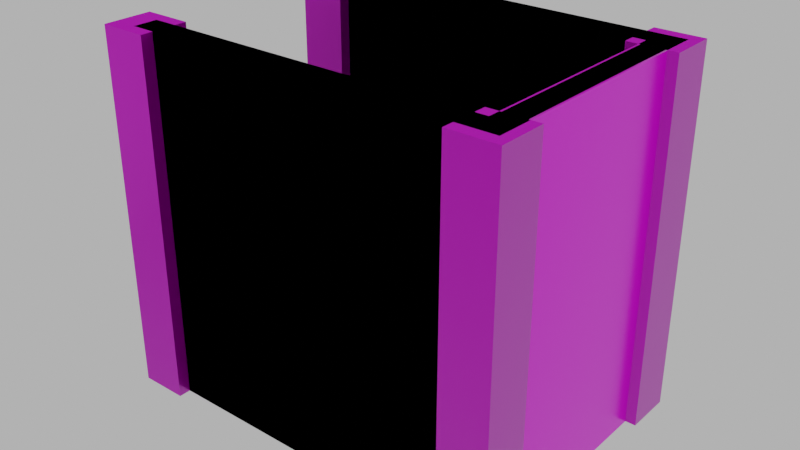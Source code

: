# Source: floor_top_wall_blocker001.blend  (saved by Blender 4.1.24; exported with 4.5.12 LTS)
import bpy
from mathutils import Matrix  # noqa: F401  (used for matrix-valued properties, if any)

bpy.ops.wm.read_factory_settings(use_empty=True)
scene = bpy.context.scene
scene.name = 'Scene'

# ---- images (referenced by path relative to the original .blend; pixels are not part of the script)
import os
ASSET_DIR = os.environ.get("B2B_ASSET_DIR", "")  # directory of the original .blend (textures are referenced by path, not embedded)
HERE = os.path.dirname(os.path.abspath(__file__))  # packed textures are extracted next to this script under _unpacked/

def load_image(name, relpath, width, height, colorspace="sRGB"):
    """Load a texture the original file referenced (path relative to the .blend, or extracted next to this script)."""
    p = next((c for c in (os.path.join(HERE, relpath), os.path.join(ASSET_DIR, relpath)) if relpath and os.path.exists(c)), "")
    if p:
        img = bpy.data.images.load(p, check_existing=True)
        img.name = name
    else:  # same state as the original file: an image datablock whose file is absent (Cycles renders it pink)
        img = bpy.data.images.new(name, width, height)
        img.source = "FILE"
        img.filepath = "//" + (relpath or name)
    img.colorspace_settings.name = colorspace
    return img
img_concrete043b_1k_jpg_color_jpg_001 = load_image('Concrete043B_1K-JPG_Color.jpg.001', 'Concrete043B_1K-JPG_Color.jpg', 1024, 1024, 'sRGB')
img_concrete043b_1k_jpg_metalness_jpg_001 = load_image('Concrete043B_1K-JPG_Metalness.jpg.001', 'Concrete043B_1K-JPG_Metalness.jpg', 1024, 1024, 'sRGB')
img_concrete043b_1k_jpg_roughness_jpg_001 = load_image('Concrete043B_1K-JPG_Roughness.jpg.001', 'Concrete043B_1K-JPG_Roughness.jpg', 1024, 1024, 'sRGB')
img_concrete043b_1k_jpg_normalgl_jpg_001 = load_image('Concrete043B_1K-JPG_NormalGL.jpg.001', 'Concrete043B_1K-JPG_NormalGL.jpg', 1024, 1024, 'Non-Color')

# ---- materials (node trees are filled in below, after node groups)
mat_concrete = bpy.data.materials.new('Concrete')
mat_concrete.use_transparent_shadow = False

# ---- material node trees
mat_concrete.use_nodes = True; mat_concrete.node_tree.nodes.clear()
_N = mat_concrete.node_tree.nodes; _L = mat_concrete.node_tree.links
n0 = _N.new('NodeFrame'); n0.name = 'Frame'; n0.location = (-1270, 340)
n0.label = 'Mapping'
n0.width = 400
n1 = _N.new('NodeFrame'); n1.name = 'Frame.001'; n1.location = (-628, 540)
n1.label = 'Textures'
n1.width = 358
n2 = _N.new('ShaderNodeOutputMaterial'); n2.name = 'Material Output'; n2.location = (300, 300)
n3 = _N.new('ShaderNodeBsdfPrincipled'); n3.name = 'Principled BSDF'; n3.location = (10, 300)
n3.distribution = 'GGX'
n3.subsurface_method = 'RANDOM_WALK_SKIN'
n3.inputs[3].default_value = 1.45
n3.inputs[27].default_value = (0.0, 0.0, 0.0, 1.0)
n3.inputs[28].default_value = 1.0
n4 = _N.new('ShaderNodeTexImage'); n4.name = 'Image Texture'; n4.location = (88, -40)
n4.label = 'Base Color'
n4.image = img_concrete043b_1k_jpg_color_jpg_001
n5 = _N.new('ShaderNodeTexImage'); n5.name = 'Image Texture.001'; n5.location = (88, -320)
n5.label = 'Metallic'
n5.image = img_concrete043b_1k_jpg_metalness_jpg_001
n6 = _N.new('ShaderNodeTexImage'); n6.name = 'Image Texture.002'; n6.location = (88, -600)
n6.label = 'Roughness'
n6.image = img_concrete043b_1k_jpg_roughness_jpg_001
n7 = _N.new('ShaderNodeTexImage'); n7.name = 'Image Texture.003'; n7.location = (88, -880)
n7.label = 'Normal'
n7.image = img_concrete043b_1k_jpg_normalgl_jpg_001
n8 = _N.new('ShaderNodeNormalMap'); n8.name = 'Normal Map'; n8.location = (-240, -340)
n9 = _N.new('ShaderNodeMapping'); n9.name = 'Mapping'; n9.location = (230, -40)
n10 = _N.new('NodeReroute'); n10.name = 'Reroute'; n10.location = (38, -596)
n10.width = 16
n10.socket_idname = 'NodeSocketVector'
n11 = _N.new('ShaderNodeTexCoord'); n11.name = 'Texture Coordinate'; n11.location = (30, -40)
n12 = _N.new('ShaderNodeValue'); n12.name = 'Value'; n12.location = (45, -324)
n12.outputs[0].default_value = 5.0
n4.parent = n1
n5.parent = n1
n6.parent = n1
n7.parent = n1
n9.parent = n0
n10.parent = n1
n11.parent = n0
n12.parent = n0
_L.new(n3.outputs[0], n2.inputs[0])
_L.new(n4.outputs[0], n3.inputs[0])
_L.new(n5.outputs[0], n3.inputs[1])
_L.new(n6.outputs[0], n3.inputs[2])
_L.new(n7.outputs[0], n8.inputs[1])
_L.new(n8.outputs[0], n3.inputs[5])
_L.new(n10.outputs[0], n4.inputs[0])
_L.new(n10.outputs[0], n5.inputs[0])
_L.new(n10.outputs[0], n6.inputs[0])
_L.new(n10.outputs[0], n7.inputs[0])
_L.new(n9.outputs[0], n10.inputs[0])
_L.new(n11.outputs[2], n9.inputs[0])
_L.new(n12.outputs[0], n9.inputs[3])
n2.is_active_output = True

# ---- world
world_world = bpy.data.worlds.new('World'); scene.world = world_world
world_world.use_nodes = True; world_world.node_tree.nodes.clear()
_N = world_world.node_tree.nodes; _L = world_world.node_tree.links
n0 = _N.new('ShaderNodeOutputWorld'); n0.name = 'World Output'; n0.location = (300, 300)
n1 = _N.new('ShaderNodeBackground'); n1.name = 'Background'; n1.location = (10, 300)
n1.inputs[0].default_value = (0.05088, 0.05088, 0.05088, 1.0)
n1.inputs[1].default_value = 10.0
_L.new(n1.outputs[0], n0.inputs[0])
n0.is_active_output = True
world_world.color = (0.05088, 0.05088, 0.05088)
world_world.use_sun_shadow = False
world_world.sun_shadow_jitter_overblur = 0.0

# ---- meshes
me_cube_031 = bpy.data.meshes.new('Cube.031')
me_cube_031.from_pydata([(0.7857, -2.2, -1.192e-07), (0.7857, -2.2, 3.0), (0.7857, -1.8, -1.192e-07), (0.7857, -1.8, 3.0), (1.186, -2.2, -1.192e-07), (1.186, -2.2, 3.0), (1.186, -1.8, -1.192e-07), (1.186, -1.8, 3.0), (-2.214, -2.2, -1.192e-07), (-2.214, -2.2, 3.0), (-2.214, -1.8, -1.192e-07), (-2.214, -1.8, 3.0), (-1.814, -2.2, -1.192e-07), (-1.814, -2.2, 3.0), (-1.814, -1.8, -1.192e-07), (-1.814, -1.8, 3.0), (1.0, -3.9, -1.192e-07), (1.0, -3.9, 3.0), (1.0, -4.1, -1.192e-07), (1.0, -4.1, 3.0), (-2.0, -3.9, -1.192e-07), (-2.0, -3.9, 3.0), (-2.0, -4.1, -1.192e-07), (-2.0, -4.1, 3.0), (0.7857, -4.2, -1.192e-07), (0.7857, -4.2, 3.0), (0.7857, -3.8, -1.192e-07), (0.7857, -3.8, 3.0), (1.186, -4.2, -1.192e-07), (1.186, -4.2, 3.0), (1.186, -3.8, -1.192e-07), (1.186, -3.8, 3.0), (-2.214, -4.2, -1.192e-07), (-2.214, -4.2, 3.0), (-2.214, -3.8, -1.192e-07), (-2.214, -3.8, 3.0), (-1.814, -4.2, -1.192e-07), (-1.814, -4.2, 3.0), (-1.814, -3.8, -1.192e-07), (-1.814, -3.8, 3.0), (0.8857, -2.0, 0.0), (0.8857, -2.0, 3.0), (1.086, -2.0, 0.0), (1.086, -2.0, 3.0), (0.8857, -4.0, 0.0), (0.8857, -4.0, 3.0), (1.086, -4.0, 0.0), (1.086, -4.0, 3.0), (1.0, -1.9, -1.192e-07), (1.0, -1.9, 3.0), (1.0, -2.1, -1.192e-07), (1.0, -2.1, 3.0), (-2.0, -1.9, -1.192e-07), (-2.0, -1.9, 3.0), (-2.0, -2.1, -1.192e-07), (-2.0, -2.1, 3.0)], [], [(0, 1, 3, 2), (2, 3, 7, 6), (6, 7, 5, 4), (4, 5, 1, 0), (2, 6, 4, 0), (7, 3, 1, 5), (8, 9, 11, 10), (10, 11, 15, 14), (14, 15, 13, 12), (12, 13, 9, 8), (10, 14, 12, 8), (15, 11, 9, 13), (16, 17, 19, 18), (22, 23, 21, 20), (24, 25, 27, 26), (26, 27, 31, 30), (30, 31, 29, 28), (28, 29, 25, 24), (26, 30, 28, 24), (31, 27, 25, 29), (32, 33, 35, 34), (34, 35, 39, 38), (38, 39, 37, 36), (36, 37, 33, 32), (34, 38, 36, 32), (39, 35, 33, 37), (40, 41, 43, 42), (46, 47, 45, 44), (23, 19, 17, 21), (18, 22, 20, 16), (21, 17, 16, 20), (19, 23, 22, 18), (47, 43, 41, 45), (42, 46, 44, 40), (45, 41, 40, 44), (43, 47, 46, 42), (48, 49, 51, 50), (54, 55, 53, 52), (55, 51, 49, 53), (50, 54, 52, 48), (53, 49, 48, 52), (51, 55, 54, 50)])
_uv = me_cube_031.uv_layers.new(name='UVMap')
_uv.uv.foreach_set('vector', [0.7143, 0.6715, 0.7143, 0.8762, 0.687, 0.8762, 0.687, 0.6715, 0.687, 0.6715, 0.687, 0.8762, 0.6598, 0.8762, 0.6598, 0.6715, 0.6598, 0.6715, 0.6598, 0.8762, 0.6325, 0.8762, 0.6325, 0.6715, 0.6325, 0.6715, 0.6325, 0.8762, 0.6052, 0.8762, 0.6052, 0.6715, 0.6052, 0.6442, 0.6325, 0.6442, 0.6325, 0.6715, 0.6052, 0.6715, 0.6325, 0.9035, 0.6052, 0.9035, 0.6052, 0.8762, 0.6325, 0.8762, 0.1374, 0.7398, 0.1374, 0.9445, 0.1101, 0.9445, 0.1101, 0.7398, 0.1101, 0.7398, 0.1101, 0.9445, 0.08282, 0.9445, 0.08282, 0.7398, 0.08282, 0.7398, 0.08282, 0.9445, 0.05553, 0.9445, 0.05553, 0.7398, 0.05553, 0.7398, 0.05553, 0.9445, 0.02823, 0.9445, 0.02823, 0.7398, 0.02823, 0.7125, 0.05553, 0.7125, 0.05553, 0.7398, 0.02823, 0.7398, 0.05553, 0.9718, 0.02823, 0.9718, 0.02823, 0.9445, 0.05553, 0.9445, 0.04188, 0.2466, 0.04188, 0.4513, 0.02823, 0.4513, 0.02823, 0.2466, 0.2602, 0.2466, 0.2602, 0.4513, 0.2466, 0.4513, 0.2466, 0.2466, 0.88, 0.6715, 0.88, 0.8762, 0.8527, 0.8762, 0.8527, 0.6715, 0.8527, 0.6715, 0.8527, 0.8762, 0.8254, 0.8762, 0.8254, 0.6715, 0.8254, 0.6715, 0.8254, 0.8762, 0.7981, 0.8762, 0.7981, 0.6715, 0.7981, 0.6715, 0.7981, 0.8762, 0.7708, 0.8762, 0.7708, 0.6715, 0.7708, 0.6442, 0.7981, 0.6442, 0.7981, 0.6715, 0.7708, 0.6715, 0.7981, 0.9035, 0.7708, 0.9035, 0.7708, 0.8762, 0.7981, 0.8762, 0.9346, 0.05553, 0.9346, 0.2602, 0.9073, 0.2602, 0.9073, 0.05553, 0.9073, 0.05553, 0.9073, 0.2602, 0.88, 0.2602, 0.88, 0.05553, 0.88, 0.05553, 0.88, 0.2602, 0.8527, 0.2602, 0.8527, 0.05553, 0.8527, 0.05553, 0.8527, 0.2602, 0.8254, 0.2602, 0.8254, 0.05553, 0.8254, 0.02823, 0.8527, 0.02823, 0.8527, 0.05553, 0.8254, 0.05553, 0.8527, 0.2875, 0.8254, 0.2875, 0.8254, 0.2602, 0.8527, 0.2602, 0.6188, 0.2466, 0.6188, 0.4513, 0.6052, 0.4513, 0.6052, 0.2466, 0.7689, 0.2466, 0.7689, 0.4513, 0.7553, 0.4513, 0.7553, 0.2466, 0.2602, 0.4513, 0.2602, 0.656, 0.2466, 0.656, 0.2466, 0.4513, 0.04188, 0.2329, 0.2466, 0.2329, 0.2466, 0.2466, 0.04188, 0.2466, 0.2466, 0.4513, 0.04188, 0.4513, 0.04188, 0.2466, 0.2466, 0.2466, 0.04188, 0.02823, 0.2466, 0.02823, 0.2466, 0.2329, 0.04188, 0.2329, 0.7689, 0.4513, 0.7689, 0.5878, 0.7553, 0.5878, 0.7553, 0.4513, 0.6188, 0.2329, 0.7553, 0.2329, 0.7553, 0.2466, 0.6188, 0.2466, 0.7553, 0.4513, 0.6188, 0.4513, 0.6188, 0.2466, 0.7553, 0.2466, 0.6188, 0.02823, 0.7553, 0.02823, 0.7553, 0.2329, 0.6188, 0.2329, 0.04188, 0.2466, 0.04188, 0.4513, 0.02823, 0.4513, 0.02823, 0.2466, 0.2602, 0.2466, 0.2602, 0.4513, 0.2466, 0.4513, 0.2466, 0.2466, 0.2602, 0.4513, 0.2602, 0.656, 0.2466, 0.656, 0.2466, 0.4513, 0.04188, 0.2329, 0.2466, 0.2329, 0.2466, 0.2466, 0.04188, 0.2466, 0.2466, 0.4513, 0.04188, 0.4513, 0.04188, 0.2466, 0.2466, 0.2466, 0.04188, 0.02823, 0.2466, 0.02823, 0.2466, 0.2329, 0.04188, 0.2329])
me_cube_031.materials.append(mat_concrete)
me_cube_031.update()
me_cube_032 = bpy.data.meshes.new('Cube.032')
me_cube_032.from_pydata([(-2.0, -2.1, 3.0), (-2.0, -1.9, 3.0), (-2.0, -2.1, -1.192e-07), (-2.0, -1.9, -1.192e-07), (1.1, -3.9, -1.192e-07), (1.1, -3.9, 3.0), (1.1, -4.1, -1.192e-07), (1.1, -4.1, 3.0), (-2.014, -3.9, -1.192e-07), (-2.014, -3.9, 3.0), (-2.014, -4.1, -1.192e-07), (-2.014, -4.1, 3.0), (0.9, -2.1, -1.192e-07), (1.1, -2.1, 3.0), (0.9, -2.1, 3.0), (1.1, -2.1, -1.192e-07), (0.9, -1.9, -1.192e-07), (0.9, -1.9, 3.0), (1.1, -1.9, 3.0), (1.1, -1.9, -1.192e-07), (0.9, -4.1, -1.192e-07), (0.9, -4.1, 3.0), (0.9, -3.9, -1.192e-07), (0.9, -3.9, 3.0)], [], [(16, 12, 2, 3), (2, 0, 1, 3), (17, 16, 3, 1), (12, 14, 0, 2), (4, 5, 7, 6), (20, 21, 11, 10), (10, 11, 9, 8), (14, 13, 18, 17), (20, 10, 8, 22), (21, 7, 5, 23), (22, 23, 14, 12), (13, 15, 19, 18), (16, 17, 18, 19), (15, 12, 16, 19), (4, 22, 12, 15), (14, 17, 1, 0), (11, 21, 23, 9), (6, 20, 22, 4), (8, 9, 23, 22), (6, 7, 21, 20), (5, 4, 15, 13), (23, 5, 13, 14)])
_uv = me_cube_032.uv_layers.new(name='UVMap')
_uv.uv.foreach_set('vector', [0.06235, 0.2466, 0.06235, 0.2466, 0.06235, 0.2466, 0.06235, 0.2466, 0.06235, 0.2466, 0.06235, 0.4513, 0.06235, 0.4513, 0.06235, 0.2466, 0.06235, 0.4513, 0.06235, 0.2466, 0.06235, 0.2466, 0.06235, 0.4513, 0.06235, 0.2466, 0.06235, 0.4513, 0.06235, 0.4513, 0.06235, 0.2466, 0.04188, 0.2466, 0.04188, 0.4513, 0.02823, 0.4513, 0.02823, 0.2466, 0.06235, 0.2329, 0.06235, 0.02823, 0.2466, 0.02823, 0.2466, 0.2329, 0.2602, 0.2466, 0.2602, 0.4513, 0.2466, 0.4513, 0.2466, 0.2466, 0.2466, 0.6355, 0.2466, 0.656, 0.2466, 0.656, 0.2466, 0.6355, 0.06235, 0.2329, 0.2466, 0.2329, 0.2466, 0.2466, 0.06235, 0.2466, 0.2602, 0.6355, 0.2602, 0.656, 0.2466, 0.656, 0.2466, 0.6355, 0.06235, 0.2466, 0.06235, 0.4513, 0.06235, 0.4513, 0.06235, 0.2466, 0.04188, 0.4513, 0.04188, 0.2466, 0.04188, 0.2466, 0.04188, 0.4513, 0.06235, 0.2466, 0.06235, 0.4513, 0.04188, 0.4513, 0.04188, 0.2466, 0.04188, 0.2466, 0.06235, 0.2466, 0.06235, 0.2466, 0.04188, 0.2466, 0.04188, 0.2466, 0.06235, 0.2466, 0.06235, 0.2466, 0.04188, 0.2466, 0.2466, 0.6355, 0.2466, 0.6355, 0.2466, 0.6355, 0.2466, 0.6355, 0.2602, 0.4513, 0.2602, 0.6355, 0.2466, 0.6355, 0.2466, 0.4513, 0.04188, 0.2329, 0.06235, 0.2329, 0.06235, 0.2466, 0.04188, 0.2466, 0.2466, 0.2466, 0.2466, 0.4513, 0.06235, 0.4513, 0.06235, 0.2466, 0.04188, 0.2329, 0.04188, 0.02823, 0.06235, 0.02823, 0.06235, 0.2329, 0.04188, 0.4513, 0.04188, 0.2466, 0.04188, 0.2466, 0.04188, 0.4513, 0.2466, 0.6355, 0.2466, 0.656, 0.2466, 0.656, 0.2466, 0.6355])
me_cube_032.materials.append(mat_concrete)
me_cube_032.update()

# ---- objects
ob_floor_top_wall_blocker_001 = bpy.data.objects.new('floor_top_wall_blocker.001', me_cube_031)
ob_floor_top_wall_blocker_001__colonly = bpy.data.objects.new('floor_top_wall_blocker.001 -colonly', me_cube_032)

# ---- transforms, parenting, visibility, modifiers, constraints
ob_floor_top_wall_blocker_001.location = (0.0, 0.0, 0.0)
ob_floor_top_wall_blocker_001__colonly.parent = ob_floor_top_wall_blocker_001
ob_floor_top_wall_blocker_001__colonly.location = (0.0, 0.0, 0.0)
ob_floor_top_wall_blocker_001__colonly.display_type = 'WIRE'

# ---- collection membership
scene.collection.objects.link(ob_floor_top_wall_blocker_001)
scene.collection.objects.link(ob_floor_top_wall_blocker_001__colonly)

# ---- scene / render settings (as saved in the file)
scene.frame_start = 1; scene.frame_end = 250; scene.frame_set(1)
scene.render.engine = 'BLENDER_EEVEE_NEXT'
scene.cycles.sampling_pattern = 'TABULATED_SOBOL'
scene.eevee.ray_tracing_options.trace_max_roughness = 0.0
scene.view_settings.view_transform = 'Filmic'
bpy.context.view_layer.update()

# ---- added for rendering (the .blend has no active camera): camera
cam_auto = bpy.data.cameras.new('AutoCamera')
cam_auto.lens = 50.0
cam_auto.sensor_width = 36.0
cam_auto.clip_end = 1000.0
ob_auto_camera = bpy.data.objects.new('AutoCamera', cam_auto)
scene.collection.objects.link(ob_auto_camera)
ob_auto_camera.location = (4.2324, -8.69602, 5.29735)
ob_auto_camera.rotation_euler = (1.09748, -7.21219e-08, 0.694738)
scene.camera = ob_auto_camera
bpy.context.view_layer.update()
